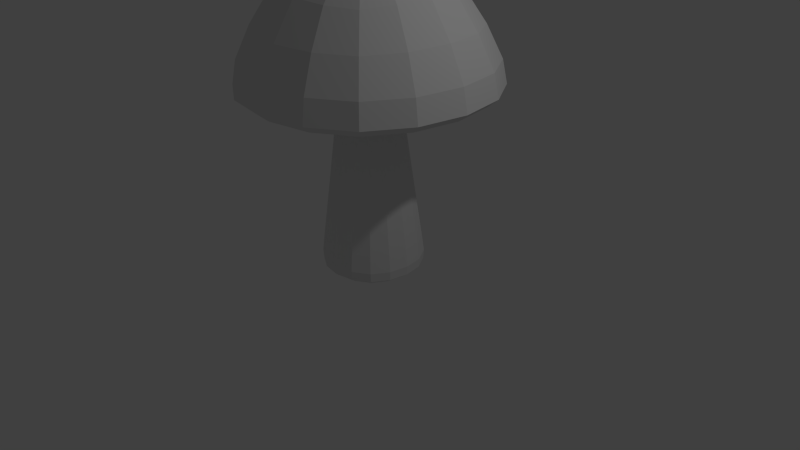 # Source: pilz2.blend  (saved by Blender 2.76.0; exported with 4.5.12 LTS)
import bpy
from mathutils import Matrix  # noqa: F401  (used for matrix-valued properties, if any)

bpy.ops.wm.read_factory_settings(use_empty=True)
scene = bpy.context.scene
scene.name = 'Scene'

# ---- collections
col_collection_1 = bpy.data.collections.new('Collection 1'); scene.collection.children.link(col_collection_1)

# ---- materials (node trees are filled in below, after node groups)
mat_material = bpy.data.materials.new('Material')
mat_material.alpha_threshold = 0.0
mat_material.use_transparent_shadow = False
mat_material.roughness = 0.5
mat_material.line_color = (0.0, 0.0, 0.0, 1.0)

# ---- material node trees

# ---- world
world_world = bpy.data.worlds.new('World'); scene.world = world_world
world_world.color = (0.05088, 0.05088, 0.05088)
world_world.use_sun_shadow = False
world_world.sun_shadow_jitter_overblur = 0.0
world_world.cycles.sampling_method = 'MANUAL'
world_world.cycles.sample_map_resolution = 256

# ---- cameras
cam_camera = bpy.data.cameras.new('Camera')
cam_camera.clip_end = 100.0
cam_camera.lens = 35.0
cam_camera.sensor_width = 32.0
cam_camera.sensor_height = 18.0
cam_camera.ortho_scale = 7.314
cam_camera.dof.focus_distance = 0.0
cam_camera.dof.aperture_fstop = 128.0

# ---- lights
light_lamp = bpy.data.lights.new('Lamp', 'POINT')
light_lamp.transmission_factor = 0.0
light_lamp.cutoff_distance = 30.0
light_lamp.energy = 100.0
light_lamp.shadow_buffer_clip_start = 1.001
light_lamp.shadow_soft_size = 0.1
light_lamp.shadow_maximum_resolution = 0.006
light_lamp.use_absolute_resolution = True
light_lamp.cycles.use_multiple_importance_sampling = False

# ---- meshes
me_cube = bpy.data.meshes.new('Cube')
me_cube.from_pydata([(1.0, 1.0, -0.1355), (1.0, -1.0, -0.1355), (-1.0, -1.0, -0.1355), (-1.0, 1.0, -0.1355), (0.5219, 0.5219, 3.147), (0.5219, -0.5219, 3.147), (-0.5219, -0.5219, 3.147), (-0.5219, 0.5219, 3.147), (0.5219, 0.5219, 3.779), (0.5219, -0.5219, 3.779), (-0.5219, 0.5219, 3.779), (-0.5219, -0.5219, 3.779), (3.229, 3.229, 2.308), (3.229, -3.229, 2.308), (-3.229, 3.229, 2.308), (-3.229, -3.229, 2.308), (0.937, 0.937, 6.036), (0.937, -0.937, 6.036), (-0.937, 0.937, 6.036), (-0.937, -0.937, 6.036), (1.0, 1.0, -0.1375), (1.0, -1.0, -0.1375), (-1.0, -1.0, -0.1375), (-1.0, 1.0, -0.1375)], [], [(0, 1, 2, 3), (6, 5, 9, 11), (20, 4, 5, 21), (21, 5, 6, 22), (22, 6, 7, 23), (20, 0, 3, 23), (5, 4, 8, 9), (7, 6, 11, 10), (4, 7, 10, 8), (8, 10, 14, 12), (10, 11, 15, 14), (9, 8, 12, 13), (11, 9, 13, 15), (15, 13, 17, 19), (16, 18, 19, 17), (13, 12, 16, 17), (14, 15, 19, 18), (12, 14, 18, 16), (4, 20, 23, 7), (2, 22, 23, 3), (1, 21, 22, 2), (0, 20, 21, 1)])
me_cube.materials.append(mat_material)
me_cube.use_remesh_preserve_volume = False
me_cube.use_remesh_preserve_attributes = False
me_cube.use_mirror_vertex_groups = False
me_cube.update()

# ---- objects
ob_cube = bpy.data.objects.new('Cube', me_cube)
ob_lamp = bpy.data.objects.new('Lamp', light_lamp)
ob_camera = bpy.data.objects.new('Camera', cam_camera)

# ---- transforms, parenting, visibility, modifiers, constraints
ob_cube.location = (0.0, 0.0, 0.0)
ob_cube.scale = (0.7128, 0.7128, 0.7128)
ob_cube.lock_rotations_4d = False
ob_cube.empty_display_type = 'ARROWS'
ob_cube.lineart.crease_threshold = 0.0
_m = ob_cube.modifiers.new('Subsurf', 'SUBSURF')
_m.uv_smooth = 'PRESERVE_CORNERS'
_m.quality = 2
_m.levels = 2
_m.show_only_control_edges = False
ob_lamp.location = (4.076, 1.005, 5.904)
ob_lamp.rotation_euler = (0.6503, 0.05522, 1.866)
ob_lamp.lock_rotations_4d = False
ob_lamp.empty_display_type = 'ARROWS'
ob_lamp.color = (0.0, 0.0, 0.0, 0.0)
ob_lamp.lineart.crease_threshold = 0.0
ob_camera.location = (7.481, -6.508, 5.344)
ob_camera.rotation_euler = (1.109, 0.01082, 0.8149)
ob_camera.lock_rotations_4d = False
ob_camera.empty_display_type = 'ARROWS'
ob_camera.color = (0.0, 0.0, 0.0, 0.0)
ob_camera.display_type = 'WIRE'
ob_camera.lineart.crease_threshold = 0.0

# ---- collection membership
col_collection_1.objects.link(ob_cube)
col_collection_1.objects.link(ob_lamp)
col_collection_1.objects.link(ob_camera)

# ---- scene / render settings (as saved in the file)
scene.camera = ob_camera
scene.frame_start = 1; scene.frame_end = 250; scene.frame_set(1)
scene.render.engine = 'BLENDER_EEVEE_NEXT'
scene.render.resolution_percentage = 50
scene.render.dither_intensity = 0.0
scene.cycles.use_denoising = False
scene.cycles.samples = 10
scene.cycles.sampling_pattern = 'TABULATED_SOBOL'
scene.cycles.light_sampling_threshold = 0.0
scene.cycles.use_adaptive_sampling = False
scene.cycles.use_light_tree = False
scene.cycles.blur_glossy = 0.0
scene.cycles.pixel_filter_type = 'GAUSSIAN'
scene.cycles.sample_clamp_indirect = 0.0
scene.view_settings.view_transform = 'Standard'
bpy.context.view_layer.update()
